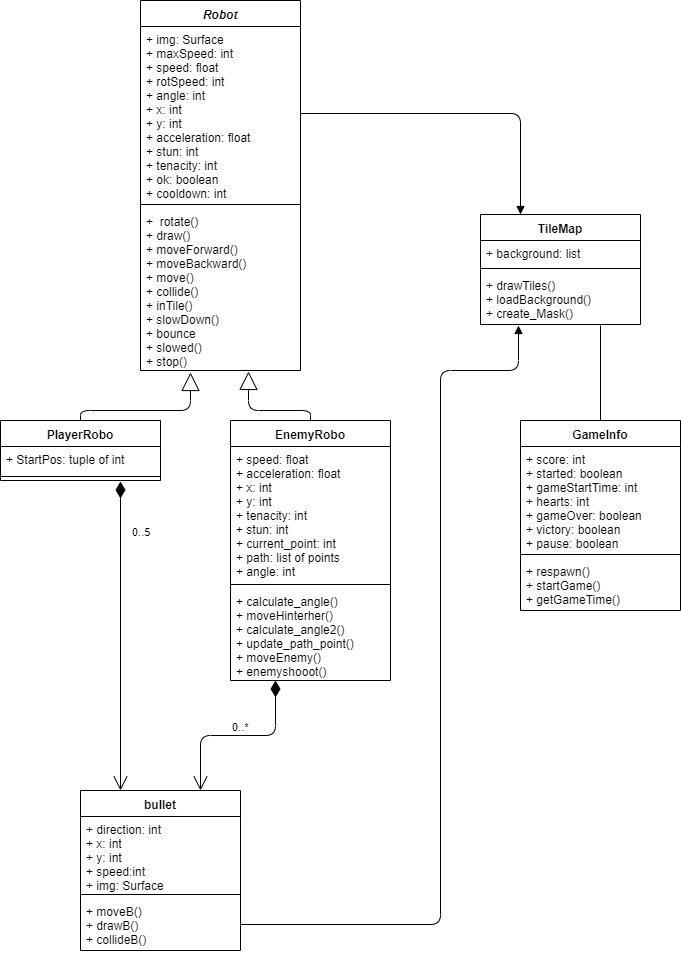

The diagram above was exported from draw.io. Its source (the exported page's mxGraphModel, read from the mxfile embedded in the PNG):
<mxGraphModel dx="1408" dy="614" grid="1" gridSize="10" guides="1" tooltips="1" connect="1" arrows="1" fold="1" page="1" pageScale="1" pageWidth="827" pageHeight="1169" math="0" shadow="0">
  <root>
    <mxCell id="0" />
    <mxCell id="1" parent="0" />
    <mxCell id="2SoG64cCe-kWnAtWohia-1" value="GameInfo" style="swimlane;fontStyle=1;align=center;verticalAlign=top;childLayout=stackLayout;horizontal=1;startSize=26;horizontalStack=0;resizeParent=1;resizeParentMax=0;resizeLast=0;collapsible=1;marginBottom=0;" vertex="1" parent="1">
      <mxGeometry x="600" y="450" width="160" height="190" as="geometry" />
    </mxCell>
    <mxCell id="2SoG64cCe-kWnAtWohia-2" value="+ score: int&#10;+ started: boolean&#10;+ gameStartTime: int&#10;+ hearts: int&#10;+ gameOver: boolean&#10;+ victory: boolean&#10;+ pause: boolean" style="text;strokeColor=none;fillColor=none;align=left;verticalAlign=top;spacingLeft=4;spacingRight=4;overflow=hidden;rotatable=0;points=[[0,0.5],[1,0.5]];portConstraint=eastwest;" vertex="1" parent="2SoG64cCe-kWnAtWohia-1">
      <mxGeometry y="26" width="160" height="104" as="geometry" />
    </mxCell>
    <mxCell id="2SoG64cCe-kWnAtWohia-3" value="" style="line;strokeWidth=1;fillColor=none;align=left;verticalAlign=middle;spacingTop=-1;spacingLeft=3;spacingRight=3;rotatable=0;labelPosition=right;points=[];portConstraint=eastwest;" vertex="1" parent="2SoG64cCe-kWnAtWohia-1">
      <mxGeometry y="130" width="160" height="8" as="geometry" />
    </mxCell>
    <mxCell id="2SoG64cCe-kWnAtWohia-4" value="+ respawn()&#10;+ startGame()&#10;+ getGameTime()&#10;" style="text;strokeColor=none;fillColor=none;align=left;verticalAlign=top;spacingLeft=4;spacingRight=4;overflow=hidden;rotatable=0;points=[[0,0.5],[1,0.5]];portConstraint=eastwest;" vertex="1" parent="2SoG64cCe-kWnAtWohia-1">
      <mxGeometry y="138" width="160" height="52" as="geometry" />
    </mxCell>
    <mxCell id="2SoG64cCe-kWnAtWohia-5" value="Robot" style="swimlane;fontStyle=3;align=center;verticalAlign=top;childLayout=stackLayout;horizontal=1;startSize=26;horizontalStack=0;resizeParent=1;resizeParentMax=0;resizeLast=0;collapsible=1;marginBottom=0;" vertex="1" parent="1">
      <mxGeometry x="220" y="30" width="160" height="370" as="geometry" />
    </mxCell>
    <mxCell id="2SoG64cCe-kWnAtWohia-6" value="+ img: Surface&#10;+ maxSpeed: int&#10;+ speed: float&#10;+ rotSpeed: int&#10;+ angle: int&#10;+ x: int&#10;+ y: int&#10;+ acceleration: float&#10;+ stun: int&#10;+ tenacity: int&#10;+ ok: boolean&#10;+ cooldown: int" style="text;strokeColor=none;fillColor=none;align=left;verticalAlign=top;spacingLeft=4;spacingRight=4;overflow=hidden;rotatable=0;points=[[0,0.5],[1,0.5]];portConstraint=eastwest;" vertex="1" parent="2SoG64cCe-kWnAtWohia-5">
      <mxGeometry y="26" width="160" height="174" as="geometry" />
    </mxCell>
    <mxCell id="2SoG64cCe-kWnAtWohia-7" value="" style="line;strokeWidth=1;fillColor=none;align=left;verticalAlign=middle;spacingTop=-1;spacingLeft=3;spacingRight=3;rotatable=0;labelPosition=right;points=[];portConstraint=eastwest;" vertex="1" parent="2SoG64cCe-kWnAtWohia-5">
      <mxGeometry y="200" width="160" height="8" as="geometry" />
    </mxCell>
    <mxCell id="2SoG64cCe-kWnAtWohia-8" value="+  rotate()&#10;+ draw()&#10;+ moveForward()&#10;+ moveBackward()&#10;+ move()&#10;+ collide()&#10;+ inTile()&#10;+ slowDown()&#10;+ bounce&#10;+ slowed()&#10;+ stop()&#10;" style="text;strokeColor=none;fillColor=none;align=left;verticalAlign=top;spacingLeft=4;spacingRight=4;overflow=hidden;rotatable=0;points=[[0,0.5],[1,0.5]];portConstraint=eastwest;" vertex="1" parent="2SoG64cCe-kWnAtWohia-5">
      <mxGeometry y="208" width="160" height="162" as="geometry" />
    </mxCell>
    <mxCell id="2SoG64cCe-kWnAtWohia-9" value="bullet" style="swimlane;fontStyle=1;align=center;verticalAlign=top;childLayout=stackLayout;horizontal=1;startSize=26;horizontalStack=0;resizeParent=1;resizeParentMax=0;resizeLast=0;collapsible=1;marginBottom=0;" vertex="1" parent="1">
      <mxGeometry x="160" y="820" width="160" height="160" as="geometry" />
    </mxCell>
    <mxCell id="2SoG64cCe-kWnAtWohia-10" value="+ direction: int&#10;+ x: int&#10;+ y: int&#10;+ speed:int&#10;+ img: Surface" style="text;strokeColor=none;fillColor=none;align=left;verticalAlign=top;spacingLeft=4;spacingRight=4;overflow=hidden;rotatable=0;points=[[0,0.5],[1,0.5]];portConstraint=eastwest;" vertex="1" parent="2SoG64cCe-kWnAtWohia-9">
      <mxGeometry y="26" width="160" height="74" as="geometry" />
    </mxCell>
    <mxCell id="2SoG64cCe-kWnAtWohia-11" value="" style="line;strokeWidth=1;fillColor=none;align=left;verticalAlign=middle;spacingTop=-1;spacingLeft=3;spacingRight=3;rotatable=0;labelPosition=right;points=[];portConstraint=eastwest;" vertex="1" parent="2SoG64cCe-kWnAtWohia-9">
      <mxGeometry y="100" width="160" height="8" as="geometry" />
    </mxCell>
    <mxCell id="2SoG64cCe-kWnAtWohia-12" value="+ moveB()&#10;+ drawB()&#10;+ collideB()" style="text;strokeColor=none;fillColor=none;align=left;verticalAlign=top;spacingLeft=4;spacingRight=4;overflow=hidden;rotatable=0;points=[[0,0.5],[1,0.5]];portConstraint=eastwest;" vertex="1" parent="2SoG64cCe-kWnAtWohia-9">
      <mxGeometry y="108" width="160" height="52" as="geometry" />
    </mxCell>
    <mxCell id="2SoG64cCe-kWnAtWohia-13" value="TileMap" style="swimlane;fontStyle=1;align=center;verticalAlign=top;childLayout=stackLayout;horizontal=1;startSize=26;horizontalStack=0;resizeParent=1;resizeParentMax=0;resizeLast=0;collapsible=1;marginBottom=0;" vertex="1" parent="1">
      <mxGeometry x="560" y="244" width="160" height="110" as="geometry" />
    </mxCell>
    <mxCell id="2SoG64cCe-kWnAtWohia-14" value="+ background: list" style="text;strokeColor=none;fillColor=none;align=left;verticalAlign=top;spacingLeft=4;spacingRight=4;overflow=hidden;rotatable=0;points=[[0,0.5],[1,0.5]];portConstraint=eastwest;" vertex="1" parent="2SoG64cCe-kWnAtWohia-13">
      <mxGeometry y="26" width="160" height="24" as="geometry" />
    </mxCell>
    <mxCell id="2SoG64cCe-kWnAtWohia-15" value="" style="line;strokeWidth=1;fillColor=none;align=left;verticalAlign=middle;spacingTop=-1;spacingLeft=3;spacingRight=3;rotatable=0;labelPosition=right;points=[];portConstraint=eastwest;" vertex="1" parent="2SoG64cCe-kWnAtWohia-13">
      <mxGeometry y="50" width="160" height="8" as="geometry" />
    </mxCell>
    <mxCell id="2SoG64cCe-kWnAtWohia-16" value="+ drawTiles()&#10;+ loadBackground()&#10;+ create_Mask()" style="text;strokeColor=none;fillColor=none;align=left;verticalAlign=top;spacingLeft=4;spacingRight=4;overflow=hidden;rotatable=0;points=[[0,0.5],[1,0.5]];portConstraint=eastwest;" vertex="1" parent="2SoG64cCe-kWnAtWohia-13">
      <mxGeometry y="58" width="160" height="52" as="geometry" />
    </mxCell>
    <mxCell id="2SoG64cCe-kWnAtWohia-17" value="PlayerRobo" style="swimlane;fontStyle=1;align=center;verticalAlign=top;childLayout=stackLayout;horizontal=1;startSize=26;horizontalStack=0;resizeParent=1;resizeParentMax=0;resizeLast=0;collapsible=1;marginBottom=0;" vertex="1" parent="1">
      <mxGeometry x="80" y="450" width="160" height="60" as="geometry" />
    </mxCell>
    <mxCell id="2SoG64cCe-kWnAtWohia-18" value="+ StartPos: tuple of int" style="text;strokeColor=none;fillColor=none;align=left;verticalAlign=top;spacingLeft=4;spacingRight=4;overflow=hidden;rotatable=0;points=[[0,0.5],[1,0.5]];portConstraint=eastwest;" vertex="1" parent="2SoG64cCe-kWnAtWohia-17">
      <mxGeometry y="26" width="160" height="26" as="geometry" />
    </mxCell>
    <mxCell id="2SoG64cCe-kWnAtWohia-19" value="" style="line;strokeWidth=1;fillColor=none;align=left;verticalAlign=middle;spacingTop=-1;spacingLeft=3;spacingRight=3;rotatable=0;labelPosition=right;points=[];portConstraint=eastwest;" vertex="1" parent="2SoG64cCe-kWnAtWohia-17">
      <mxGeometry y="52" width="160" height="8" as="geometry" />
    </mxCell>
    <mxCell id="2SoG64cCe-kWnAtWohia-21" value="EnemyRobo" style="swimlane;fontStyle=1;align=center;verticalAlign=top;childLayout=stackLayout;horizontal=1;startSize=26;horizontalStack=0;resizeParent=1;resizeParentMax=0;resizeLast=0;collapsible=1;marginBottom=0;" vertex="1" parent="1">
      <mxGeometry x="310" y="450" width="160" height="260" as="geometry" />
    </mxCell>
    <mxCell id="2SoG64cCe-kWnAtWohia-22" value="+ speed: float&#10;+ acceleration: float&#10;+ x: int&#10;+ y: int&#10;+ tenacity: int&#10;+ stun: int&#10;+ current_point: int&#10;+ path: list of points&#10;+ angle: int" style="text;strokeColor=none;fillColor=none;align=left;verticalAlign=top;spacingLeft=4;spacingRight=4;overflow=hidden;rotatable=0;points=[[0,0.5],[1,0.5]];portConstraint=eastwest;" vertex="1" parent="2SoG64cCe-kWnAtWohia-21">
      <mxGeometry y="26" width="160" height="134" as="geometry" />
    </mxCell>
    <mxCell id="2SoG64cCe-kWnAtWohia-23" value="" style="line;strokeWidth=1;fillColor=none;align=left;verticalAlign=middle;spacingTop=-1;spacingLeft=3;spacingRight=3;rotatable=0;labelPosition=right;points=[];portConstraint=eastwest;" vertex="1" parent="2SoG64cCe-kWnAtWohia-21">
      <mxGeometry y="160" width="160" height="8" as="geometry" />
    </mxCell>
    <mxCell id="2SoG64cCe-kWnAtWohia-24" value="+ calculate_angle()&#10;+ moveHinterher()&#10;+ calculate_angle2()&#10;+ update_path_point()&#10;+ moveEnemy()&#10;+ enemyshooot()&#10;" style="text;strokeColor=none;fillColor=none;align=left;verticalAlign=top;spacingLeft=4;spacingRight=4;overflow=hidden;rotatable=0;points=[[0,0.5],[1,0.5]];portConstraint=eastwest;" vertex="1" parent="2SoG64cCe-kWnAtWohia-21">
      <mxGeometry y="168" width="160" height="92" as="geometry" />
    </mxCell>
    <mxCell id="2SoG64cCe-kWnAtWohia-25" value="" style="endArrow=block;endSize=16;endFill=0;html=1;exitX=0.5;exitY=0;exitDx=0;exitDy=0;" edge="1" parent="1" source="2SoG64cCe-kWnAtWohia-17">
      <mxGeometry width="160" relative="1" as="geometry">
        <mxPoint x="30" y="720" as="sourcePoint" />
        <mxPoint x="270" y="402" as="targetPoint" />
        <Array as="points">
          <mxPoint x="160" y="440" />
          <mxPoint x="270" y="440" />
        </Array>
      </mxGeometry>
    </mxCell>
    <mxCell id="2SoG64cCe-kWnAtWohia-26" value="" style="endArrow=block;endSize=16;endFill=0;html=1;entryX=0.675;entryY=1.006;entryDx=0;entryDy=0;entryPerimeter=0;exitX=0.5;exitY=0;exitDx=0;exitDy=0;" edge="1" parent="1" source="2SoG64cCe-kWnAtWohia-21" target="2SoG64cCe-kWnAtWohia-8">
      <mxGeometry width="160" relative="1" as="geometry">
        <mxPoint x="30" y="770" as="sourcePoint" />
        <mxPoint x="190" y="770" as="targetPoint" />
        <Array as="points">
          <mxPoint x="390" y="440" />
          <mxPoint x="328" y="440" />
        </Array>
      </mxGeometry>
    </mxCell>
    <mxCell id="2SoG64cCe-kWnAtWohia-36" value="" style="endArrow=block;endFill=1;html=1;edgeStyle=orthogonalEdgeStyle;align=left;verticalAlign=top;entryX=0.238;entryY=1.019;entryDx=0;entryDy=0;entryPerimeter=0;exitX=1;exitY=0.5;exitDx=0;exitDy=0;" edge="1" parent="1" source="2SoG64cCe-kWnAtWohia-12" target="2SoG64cCe-kWnAtWohia-16">
      <mxGeometry x="-1" relative="1" as="geometry">
        <mxPoint x="330" y="1040" as="sourcePoint" />
        <mxPoint x="520" y="360" as="targetPoint" />
        <Array as="points">
          <mxPoint x="520" y="954" />
          <mxPoint x="520" y="400" />
          <mxPoint x="598" y="400" />
        </Array>
      </mxGeometry>
    </mxCell>
    <mxCell id="2SoG64cCe-kWnAtWohia-39" value="" style="endArrow=block;endFill=1;html=1;edgeStyle=orthogonalEdgeStyle;align=left;verticalAlign=top;exitX=1;exitY=0.5;exitDx=0;exitDy=0;entryX=0.25;entryY=0;entryDx=0;entryDy=0;" edge="1" parent="1" source="2SoG64cCe-kWnAtWohia-6" target="2SoG64cCe-kWnAtWohia-13">
      <mxGeometry x="-0.9377" y="13" relative="1" as="geometry">
        <mxPoint x="410" y="90" as="sourcePoint" />
        <mxPoint x="810" y="340" as="targetPoint" />
        <Array as="points">
          <mxPoint x="600" y="143" />
        </Array>
        <mxPoint as="offset" />
      </mxGeometry>
    </mxCell>
    <mxCell id="2SoG64cCe-kWnAtWohia-40" value="" style="resizable=0;html=1;align=left;verticalAlign=bottom;labelBackgroundColor=#ffffff;fontSize=10;" connectable="0" vertex="1" parent="2SoG64cCe-kWnAtWohia-39">
      <mxGeometry x="-1" relative="1" as="geometry" />
    </mxCell>
    <mxCell id="2SoG64cCe-kWnAtWohia-41" value="" style="endArrow=none;html=1;edgeStyle=orthogonalEdgeStyle;entryX=0.5;entryY=0;entryDx=0;entryDy=0;" edge="1" parent="1" target="2SoG64cCe-kWnAtWohia-1">
      <mxGeometry relative="1" as="geometry">
        <mxPoint x="680" y="355" as="sourcePoint" />
        <mxPoint x="770" y="391.5" as="targetPoint" />
      </mxGeometry>
    </mxCell>
    <mxCell id="2SoG64cCe-kWnAtWohia-45" value="0..*" style="endArrow=open;html=1;endSize=12;startArrow=diamondThin;startSize=14;startFill=1;edgeStyle=orthogonalEdgeStyle;align=left;verticalAlign=bottom;exitX=0.281;exitY=1;exitDx=0;exitDy=0;exitPerimeter=0;entryX=0.75;entryY=0;entryDx=0;entryDy=0;" edge="1" parent="1" source="2SoG64cCe-kWnAtWohia-24" target="2SoG64cCe-kWnAtWohia-9">
      <mxGeometry x="0.0811" relative="1" as="geometry">
        <mxPoint x="80" y="1000" as="sourcePoint" />
        <mxPoint x="240" y="1000" as="targetPoint" />
        <mxPoint as="offset" />
      </mxGeometry>
    </mxCell>
    <mxCell id="2SoG64cCe-kWnAtWohia-46" value="0..5" style="endArrow=open;html=1;endSize=12;startArrow=diamondThin;startSize=14;startFill=1;edgeStyle=orthogonalEdgeStyle;align=left;verticalAlign=bottom;entryX=0.25;entryY=0;entryDx=0;entryDy=0;" edge="1" parent="1" target="2SoG64cCe-kWnAtWohia-9">
      <mxGeometry x="-0.6181" y="10" relative="1" as="geometry">
        <mxPoint x="200" y="511" as="sourcePoint" />
        <mxPoint x="240" y="1000" as="targetPoint" />
        <mxPoint as="offset" />
      </mxGeometry>
    </mxCell>
  </root>
</mxGraphModel>